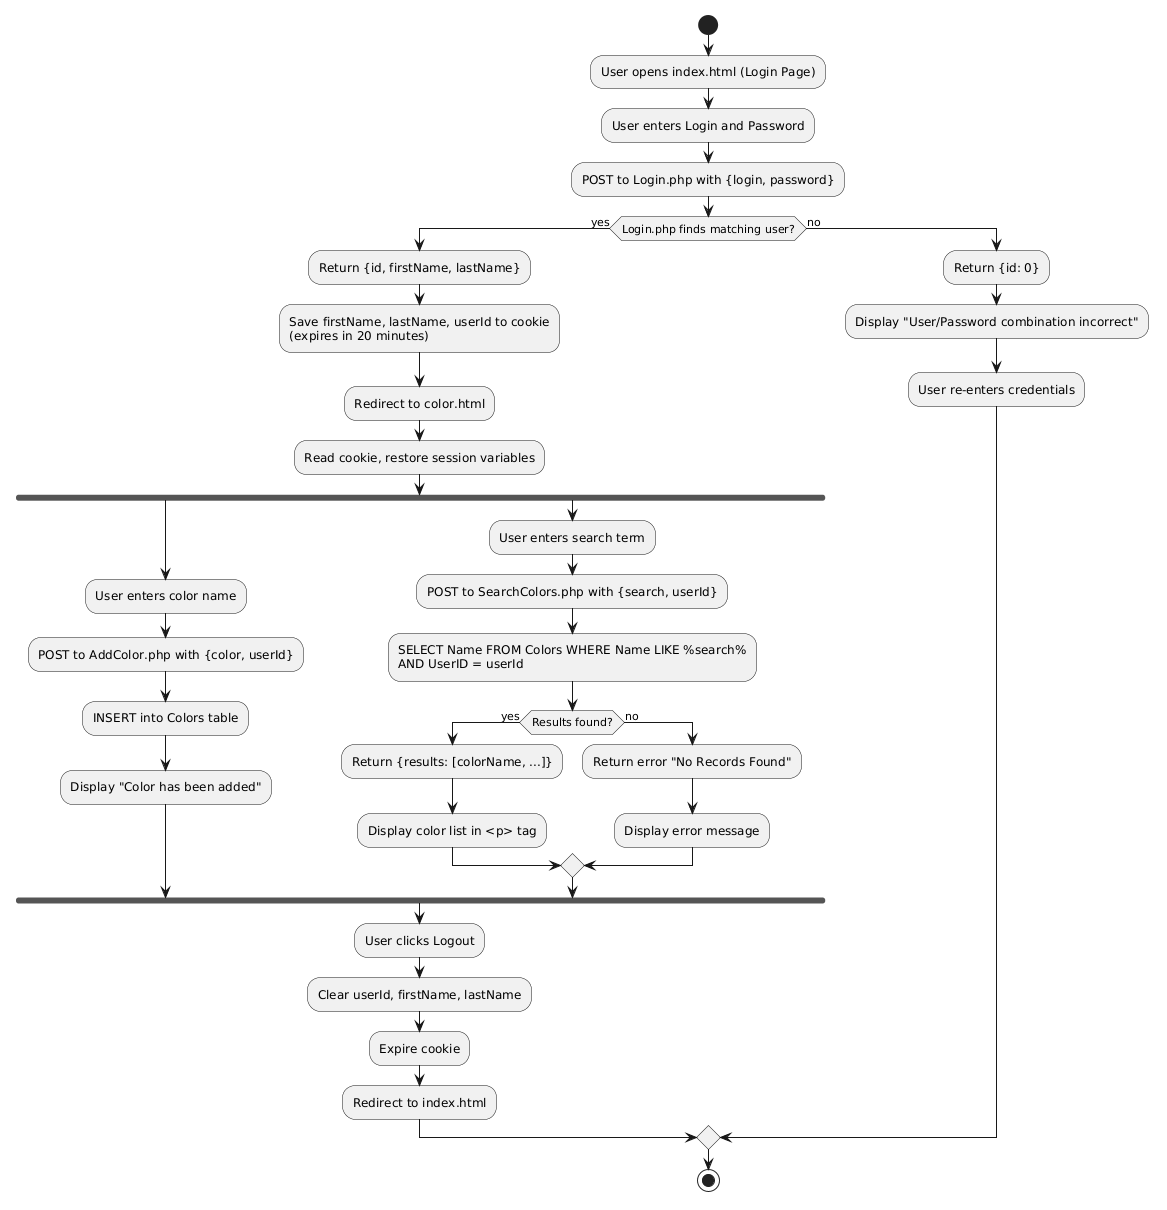

The diagram above was rendered by PlantUML. Its source (embedded in the PNG):
@startuml
start

:User opens index.html (Login Page);
:User enters Login and Password;
:POST to Login.php with {login, password};

if (Login.php finds matching user?) then (yes)
  :Return {id, firstName, lastName};
  :Save firstName, lastName, userId to cookie\n(expires in 20 minutes);
  :Redirect to color.html;
  :Read cookie, restore session variables;

  fork
    :User enters color name;
    :POST to AddColor.php with {color, userId};
    :INSERT into Colors table;
    :Display "Color has been added";
  fork again
    :User enters search term;
    :POST to SearchColors.php with {search, userId};
    :SELECT Name FROM Colors WHERE Name LIKE %search%\nAND UserID = userId;
    if (Results found?) then (yes)
      :Return {results: [colorName, ...]};
      :Display color list in <p> tag;
    else (no)
      :Return error "No Records Found";
      :Display error message;
    endif
  end fork

  :User clicks Logout;
  :Clear userId, firstName, lastName;
  :Expire cookie;
  :Redirect to index.html;

else (no)
  :Return {id: 0};
  :Display "User/Password combination incorrect";
  :User re-enters credentials;
endif

stop
@enduml